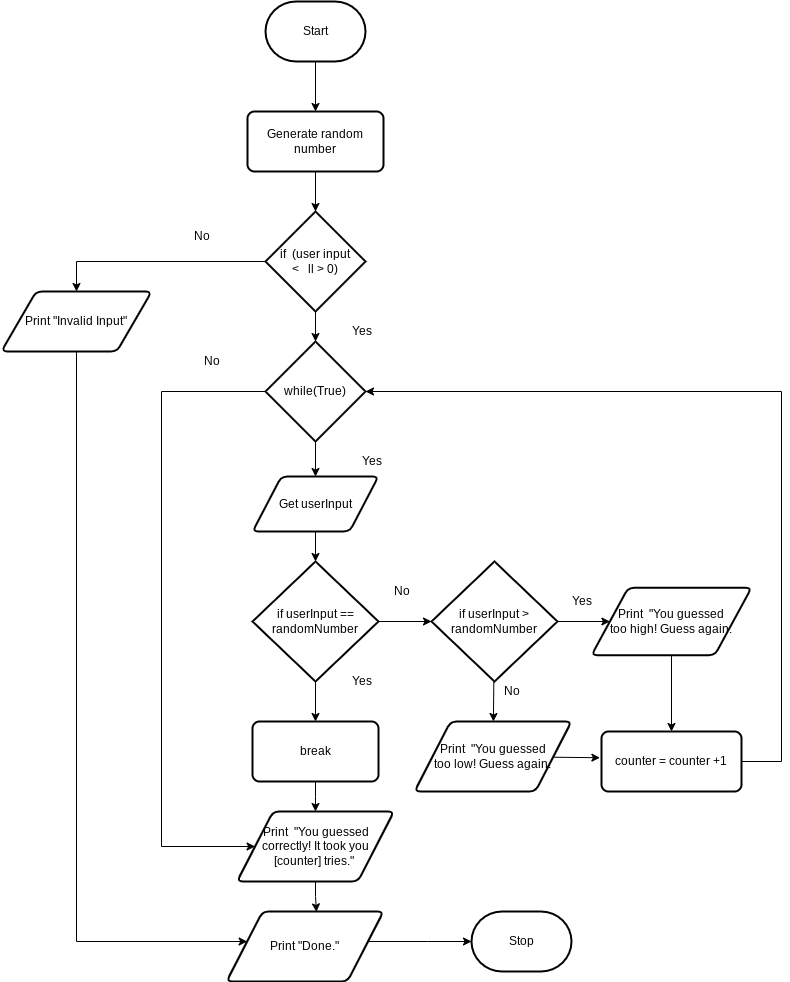

The diagram above was exported from draw.io. Its source (the exported page's mxGraphModel, read from the mxfile embedded in the PNG):
<mxGraphModel dx="906" dy="512" grid="1" gridSize="10" guides="1" tooltips="1" connect="1" arrows="1" fold="1" page="1" pageScale="1" pageWidth="827" pageHeight="1169" math="0" shadow="0">
  <root>
    <mxCell id="0" />
    <mxCell id="1" parent="0" />
    <mxCell id="5" style="edgeStyle=none;html=1;" edge="1" parent="1" source="3" target="4">
      <mxGeometry relative="1" as="geometry" />
    </mxCell>
    <mxCell id="3" value="Start" style="strokeWidth=2;html=1;shape=mxgraph.flowchart.terminator;whiteSpace=wrap;" vertex="1" parent="1">
      <mxGeometry x="364" y="80" width="100" height="60" as="geometry" />
    </mxCell>
    <mxCell id="7" style="edgeStyle=none;html=1;" edge="1" parent="1" source="4" target="6">
      <mxGeometry relative="1" as="geometry" />
    </mxCell>
    <mxCell id="4" value="Generate random number" style="rounded=1;whiteSpace=wrap;html=1;absoluteArcSize=1;arcSize=14;strokeWidth=2;" vertex="1" parent="1">
      <mxGeometry x="346" y="190" width="136" height="60" as="geometry" />
    </mxCell>
    <mxCell id="9" style="edgeStyle=none;html=1;" edge="1" parent="1" source="6" target="8">
      <mxGeometry relative="1" as="geometry" />
    </mxCell>
    <mxCell id="46" style="edgeStyle=elbowEdgeStyle;rounded=0;elbow=vertical;html=1;entryX=0.5;entryY=0;entryDx=0;entryDy=0;" edge="1" parent="1" source="6" target="45">
      <mxGeometry relative="1" as="geometry">
        <Array as="points">
          <mxPoint x="180" y="340" />
        </Array>
      </mxGeometry>
    </mxCell>
    <mxCell id="6" value="if&amp;nbsp; (user input &lt;br&gt;&amp;lt;&amp;nbsp; &amp;nbsp;ll &amp;gt; 0)" style="strokeWidth=2;html=1;shape=mxgraph.flowchart.decision;whiteSpace=wrap;" vertex="1" parent="1">
      <mxGeometry x="364" y="290" width="100" height="100" as="geometry" />
    </mxCell>
    <mxCell id="11" style="edgeStyle=none;html=1;" edge="1" parent="1" source="8" target="10">
      <mxGeometry relative="1" as="geometry" />
    </mxCell>
    <mxCell id="37" style="edgeStyle=elbowEdgeStyle;rounded=0;elbow=vertical;html=1;entryX=0;entryY=0.5;entryDx=0;entryDy=0;" edge="1" parent="1" source="8" target="34">
      <mxGeometry relative="1" as="geometry">
        <Array as="points">
          <mxPoint x="260" y="470" />
          <mxPoint x="260" y="460" />
        </Array>
      </mxGeometry>
    </mxCell>
    <mxCell id="8" value="while(True)" style="strokeWidth=2;html=1;shape=mxgraph.flowchart.decision;whiteSpace=wrap;" vertex="1" parent="1">
      <mxGeometry x="364" y="420" width="100" height="100" as="geometry" />
    </mxCell>
    <mxCell id="13" style="edgeStyle=none;html=1;" edge="1" parent="1" source="10" target="12">
      <mxGeometry relative="1" as="geometry" />
    </mxCell>
    <mxCell id="10" value="Get userInput" style="shape=parallelogram;html=1;strokeWidth=2;perimeter=parallelogramPerimeter;whiteSpace=wrap;rounded=1;arcSize=12;size=0.23;" vertex="1" parent="1">
      <mxGeometry x="351" y="555" width="126" height="55" as="geometry" />
    </mxCell>
    <mxCell id="17" style="edgeStyle=none;html=1;" edge="1" parent="1" source="12" target="16">
      <mxGeometry relative="1" as="geometry" />
    </mxCell>
    <mxCell id="20" style="edgeStyle=none;html=1;entryX=0;entryY=0.5;entryDx=0;entryDy=0;entryPerimeter=0;" edge="1" parent="1" source="12" target="19">
      <mxGeometry relative="1" as="geometry" />
    </mxCell>
    <mxCell id="12" value="if userInput == randomNumber" style="strokeWidth=2;html=1;shape=mxgraph.flowchart.decision;whiteSpace=wrap;" vertex="1" parent="1">
      <mxGeometry x="351" y="640" width="126" height="120" as="geometry" />
    </mxCell>
    <mxCell id="14" value="Yes" style="text;html=1;align=center;verticalAlign=middle;resizable=0;points=[];autosize=1;strokeColor=none;fillColor=none;" vertex="1" parent="1">
      <mxGeometry x="440" y="395" width="40" height="30" as="geometry" />
    </mxCell>
    <mxCell id="15" value="Yes" style="text;html=1;align=center;verticalAlign=middle;resizable=0;points=[];autosize=1;strokeColor=none;fillColor=none;" vertex="1" parent="1">
      <mxGeometry x="450" y="525" width="40" height="30" as="geometry" />
    </mxCell>
    <mxCell id="36" style="edgeStyle=elbowEdgeStyle;rounded=0;elbow=vertical;html=1;" edge="1" parent="1" source="16" target="34">
      <mxGeometry relative="1" as="geometry" />
    </mxCell>
    <mxCell id="16" value="break" style="rounded=1;whiteSpace=wrap;html=1;absoluteArcSize=1;arcSize=14;strokeWidth=2;" vertex="1" parent="1">
      <mxGeometry x="351" y="800" width="126" height="60" as="geometry" />
    </mxCell>
    <mxCell id="18" value="Yes" style="text;html=1;align=center;verticalAlign=middle;resizable=0;points=[];autosize=1;strokeColor=none;fillColor=none;" vertex="1" parent="1">
      <mxGeometry x="440" y="745" width="40" height="30" as="geometry" />
    </mxCell>
    <mxCell id="23" style="edgeStyle=none;html=1;" edge="1" parent="1" source="19" target="22">
      <mxGeometry relative="1" as="geometry" />
    </mxCell>
    <mxCell id="27" style="edgeStyle=none;html=1;entryX=0;entryY=0.5;entryDx=0;entryDy=0;" edge="1" parent="1" source="19" target="25">
      <mxGeometry relative="1" as="geometry" />
    </mxCell>
    <mxCell id="19" value="if userInput &amp;gt; randomNumber" style="strokeWidth=2;html=1;shape=mxgraph.flowchart.decision;whiteSpace=wrap;" vertex="1" parent="1">
      <mxGeometry x="530" y="640" width="126" height="120" as="geometry" />
    </mxCell>
    <mxCell id="21" value="No" style="text;html=1;align=center;verticalAlign=middle;resizable=0;points=[];autosize=1;strokeColor=none;fillColor=none;" vertex="1" parent="1">
      <mxGeometry x="480" y="655" width="40" height="30" as="geometry" />
    </mxCell>
    <mxCell id="31" style="edgeStyle=none;html=1;entryX=0;entryY=0.5;entryDx=0;entryDy=0;" edge="1" parent="1" source="22">
      <mxGeometry relative="1" as="geometry">
        <mxPoint x="698.4000000000001" y="836.25" as="targetPoint" />
      </mxGeometry>
    </mxCell>
    <mxCell id="22" value="Print&amp;nbsp; &quot;You guessed &lt;br&gt;too low! Guess again." style="shape=parallelogram;html=1;strokeWidth=2;perimeter=parallelogramPerimeter;whiteSpace=wrap;rounded=1;arcSize=12;size=0.23;" vertex="1" parent="1">
      <mxGeometry x="513" y="800" width="157" height="70" as="geometry" />
    </mxCell>
    <mxCell id="24" value="No" style="text;html=1;align=center;verticalAlign=middle;resizable=0;points=[];autosize=1;strokeColor=none;fillColor=none;" vertex="1" parent="1">
      <mxGeometry x="590" y="755" width="40" height="30" as="geometry" />
    </mxCell>
    <mxCell id="30" style="edgeStyle=none;html=1;entryX=0.5;entryY=0;entryDx=0;entryDy=0;" edge="1" parent="1" source="25" target="32">
      <mxGeometry relative="1" as="geometry">
        <mxPoint x="760" y="802.5" as="targetPoint" />
      </mxGeometry>
    </mxCell>
    <mxCell id="25" value="Print&amp;nbsp; &quot;You guessed &lt;br&gt;too high! Guess again." style="shape=parallelogram;html=1;strokeWidth=2;perimeter=parallelogramPerimeter;whiteSpace=wrap;rounded=1;arcSize=12;size=0.23;" vertex="1" parent="1">
      <mxGeometry x="690" y="666.25" width="160" height="67.5" as="geometry" />
    </mxCell>
    <mxCell id="28" value="Yes" style="text;html=1;align=center;verticalAlign=middle;resizable=0;points=[];autosize=1;strokeColor=none;fillColor=none;" vertex="1" parent="1">
      <mxGeometry x="660" y="665" width="40" height="30" as="geometry" />
    </mxCell>
    <mxCell id="33" style="edgeStyle=elbowEdgeStyle;html=1;entryX=1;entryY=0.5;entryDx=0;entryDy=0;entryPerimeter=0;rounded=0;elbow=vertical;" edge="1" parent="1" source="32" target="8">
      <mxGeometry relative="1" as="geometry">
        <Array as="points">
          <mxPoint x="880" y="510" />
        </Array>
      </mxGeometry>
    </mxCell>
    <mxCell id="32" value="counter = counter +1" style="rounded=1;whiteSpace=wrap;html=1;absoluteArcSize=1;arcSize=14;strokeWidth=2;" vertex="1" parent="1">
      <mxGeometry x="700" y="810" width="140" height="60" as="geometry" />
    </mxCell>
    <mxCell id="42" style="edgeStyle=elbowEdgeStyle;rounded=0;elbow=vertical;html=1;entryX=0.573;entryY=0.006;entryDx=0;entryDy=0;entryPerimeter=0;" edge="1" parent="1" source="34" target="40">
      <mxGeometry relative="1" as="geometry" />
    </mxCell>
    <mxCell id="34" value="Print&amp;nbsp; &quot;You guessed &lt;br&gt;correctly! It took you [counter] tries.&quot;&amp;nbsp;" style="shape=parallelogram;html=1;strokeWidth=2;perimeter=parallelogramPerimeter;whiteSpace=wrap;rounded=1;arcSize=12;size=0.23;" vertex="1" parent="1">
      <mxGeometry x="335.5" y="890" width="157" height="70" as="geometry" />
    </mxCell>
    <mxCell id="38" value="Stop" style="strokeWidth=2;html=1;shape=mxgraph.flowchart.terminator;whiteSpace=wrap;" vertex="1" parent="1">
      <mxGeometry x="570" y="990" width="100" height="60" as="geometry" />
    </mxCell>
    <mxCell id="43" style="edgeStyle=elbowEdgeStyle;rounded=0;elbow=vertical;html=1;entryX=0;entryY=0.5;entryDx=0;entryDy=0;entryPerimeter=0;" edge="1" parent="1" source="40" target="38">
      <mxGeometry relative="1" as="geometry" />
    </mxCell>
    <mxCell id="40" value="Print &quot;Done.&quot;" style="shape=parallelogram;html=1;strokeWidth=2;perimeter=parallelogramPerimeter;whiteSpace=wrap;rounded=1;arcSize=12;size=0.23;" vertex="1" parent="1">
      <mxGeometry x="325" y="990" width="157" height="70" as="geometry" />
    </mxCell>
    <mxCell id="44" value="No" style="text;html=1;align=center;verticalAlign=middle;resizable=0;points=[];autosize=1;strokeColor=none;fillColor=none;" vertex="1" parent="1">
      <mxGeometry x="290" y="425" width="40" height="30" as="geometry" />
    </mxCell>
    <mxCell id="48" style="edgeStyle=elbowEdgeStyle;rounded=0;elbow=vertical;html=1;" edge="1" parent="1" source="45" target="40">
      <mxGeometry relative="1" as="geometry">
        <Array as="points">
          <mxPoint x="175" y="1020" />
        </Array>
      </mxGeometry>
    </mxCell>
    <mxCell id="45" value="Print &quot;Invalid Input&quot;" style="shape=parallelogram;html=1;strokeWidth=2;perimeter=parallelogramPerimeter;whiteSpace=wrap;rounded=1;arcSize=12;size=0.23;" vertex="1" parent="1">
      <mxGeometry x="100" y="370" width="150" height="60" as="geometry" />
    </mxCell>
    <mxCell id="47" value="No" style="text;html=1;align=center;verticalAlign=middle;resizable=0;points=[];autosize=1;strokeColor=none;fillColor=none;" vertex="1" parent="1">
      <mxGeometry x="280" y="300" width="40" height="30" as="geometry" />
    </mxCell>
  </root>
</mxGraphModel>